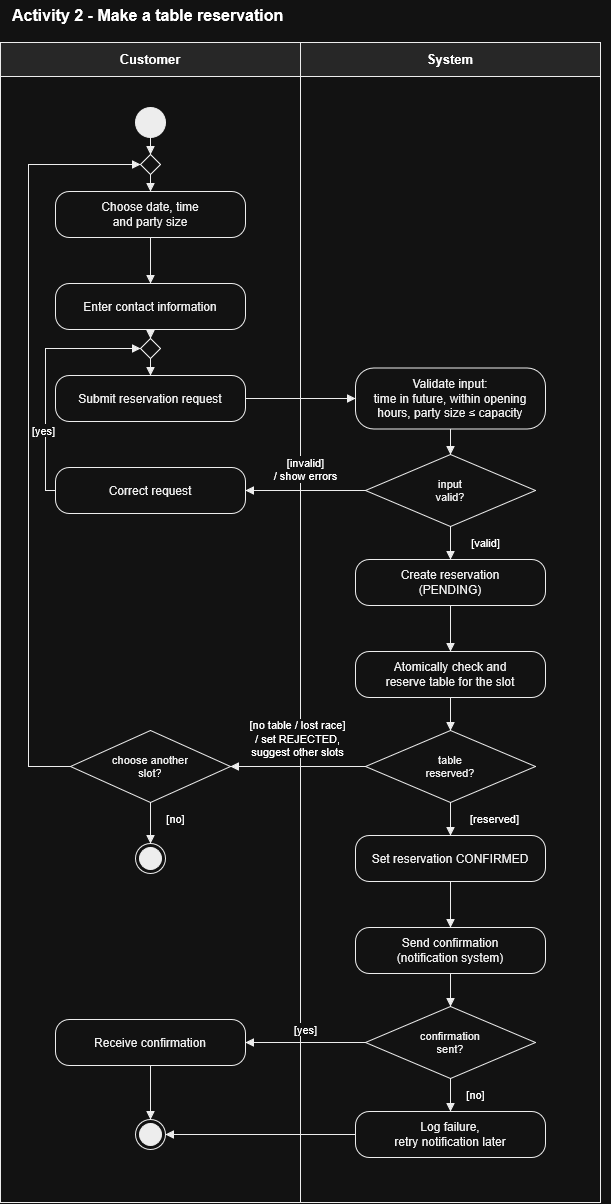

The diagram above was exported from draw.io. Its source (the exported page's mxGraphModel, read from the mxfile embedded in the PNG):
<mxGraphModel dx="2239" dy="1224" grid="1" gridSize="10" guides="1" tooltips="1" connect="1" arrows="1" fold="1" page="1" pageScale="1" pageWidth="640" pageHeight="1230" background="#FFFFFF" math="0" shadow="0">
  <root>
    <mxCell id="0" />
    <mxCell id="1" parent="0" />
    <mxCell id="c2" parent="1" style="text;html=1;align=left;verticalAlign=middle;fontSize=16;fontStyle=1;" value="Activity 2 - Make a table reservation" vertex="1">
      <mxGeometry height="30" width="600" x="10" y="8" as="geometry" />
    </mxCell>
    <mxCell id="c3" parent="1" style="rounded=0;whiteSpace=wrap;html=1;fillColor=none;strokeColor=#000000;" value="" vertex="1">
      <mxGeometry height="1160" width="300" y="50" as="geometry" />
    </mxCell>
    <mxCell id="c4" parent="1" style="rounded=0;whiteSpace=wrap;html=1;fillColor=#E6E6E6;strokeColor=#000000;fontStyle=1;fontSize=13;" value="Customer" vertex="1">
      <mxGeometry height="34" width="300" y="50" as="geometry" />
    </mxCell>
    <mxCell id="c5" parent="1" style="rounded=0;whiteSpace=wrap;html=1;fillColor=none;strokeColor=#000000;" value="" vertex="1">
      <mxGeometry height="1160" width="300" x="300" y="50" as="geometry" />
    </mxCell>
    <mxCell id="c6" parent="1" style="rounded=0;whiteSpace=wrap;html=1;fillColor=#E6E6E6;strokeColor=#000000;fontStyle=1;fontSize=13;" value="System" vertex="1">
      <mxGeometry height="34" width="300" x="300" y="50" as="geometry" />
    </mxCell>
    <mxCell id="c7" parent="1" style="ellipse;html=1;fillColor=#000000;strokeColor=#000000;" value="" vertex="1">
      <mxGeometry height="30" width="30" x="135" y="115" as="geometry" />
    </mxCell>
    <mxCell id="c8" parent="1" style="rounded=1;arcSize=30;whiteSpace=wrap;html=1;fillColor=#FFFFFF;strokeColor=#000000;fontColor=#000000;fontSize=12;" value="Choose date, time&lt;br&gt;and party size" vertex="1">
      <mxGeometry height="46" width="190" x="55" y="199" as="geometry" />
    </mxCell>
    <mxCell id="c9" parent="1" style="rounded=1;arcSize=30;whiteSpace=wrap;html=1;fillColor=#FFFFFF;strokeColor=#000000;fontColor=#000000;fontSize=12;" value="Enter contact information" vertex="1">
      <mxGeometry height="46" width="190" x="55" y="291" as="geometry" />
    </mxCell>
    <mxCell id="c10" parent="1" style="rounded=1;arcSize=30;whiteSpace=wrap;html=1;fillColor=#FFFFFF;strokeColor=#000000;fontColor=#000000;fontSize=12;" value="Submit reservation request" vertex="1">
      <mxGeometry height="46" width="190" x="55" y="383" as="geometry" />
    </mxCell>
    <mxCell id="c11" parent="1" style="rounded=1;arcSize=30;whiteSpace=wrap;html=1;fillColor=#FFFFFF;strokeColor=#000000;fontColor=#000000;fontSize=12;" value="Validate input:&lt;br&gt;time in future, within opening&lt;br&gt;hours, party size ≤ capacity" vertex="1">
      <mxGeometry height="61" width="190" x="355" y="375.5" as="geometry" />
    </mxCell>
    <mxCell id="c12" parent="1" style="rhombus;whiteSpace=wrap;html=1;fillColor=#FFFFFF;strokeColor=#000000;fontColor=#000000;fontSize=11;" value="input&lt;br&gt;valid?" vertex="1">
      <mxGeometry height="72" width="170" x="365" y="462" as="geometry" />
    </mxCell>
    <mxCell id="c13" parent="1" style="rounded=1;arcSize=30;whiteSpace=wrap;html=1;fillColor=#FFFFFF;strokeColor=#000000;fontColor=#000000;fontSize=12;" value="Correct request" vertex="1">
      <mxGeometry height="46" width="190" x="55" y="475" as="geometry" />
    </mxCell>
    <mxCell id="c14" parent="1" style="rounded=1;arcSize=30;whiteSpace=wrap;html=1;fillColor=#FFFFFF;strokeColor=#000000;fontColor=#000000;fontSize=12;" value="Create reservation&lt;br&gt;(PENDING)" vertex="1">
      <mxGeometry height="46" width="190" x="355" y="567" as="geometry" />
    </mxCell>
    <mxCell id="c15" parent="1" style="rounded=1;arcSize=30;whiteSpace=wrap;html=1;fillColor=#FFFFFF;strokeColor=#000000;fontColor=#000000;fontSize=12;" value="Atomically check and&lt;br&gt;reserve table for the slot" vertex="1">
      <mxGeometry height="46" width="190" x="355" y="659" as="geometry" />
    </mxCell>
    <mxCell id="c16" parent="1" style="rhombus;whiteSpace=wrap;html=1;fillColor=#FFFFFF;strokeColor=#000000;fontColor=#000000;fontSize=11;" value="table&lt;br&gt;reserved?" vertex="1">
      <mxGeometry height="72" width="170" x="365" y="738" as="geometry" />
    </mxCell>
    <mxCell id="c17" parent="1" style="rhombus;whiteSpace=wrap;html=1;fillColor=#FFFFFF;strokeColor=#000000;fontColor=#000000;fontSize=11;" value="choose another&lt;br&gt;slot?" vertex="1">
      <mxGeometry height="72" width="160" x="70" y="738" as="geometry" />
    </mxCell>
    <mxCell id="c18" parent="1" style="ellipse;html=1;shape=endState;fillColor=#000000;strokeColor=#000000;" value="" vertex="1">
      <mxGeometry height="30" width="30" x="135" y="851" as="geometry" />
    </mxCell>
    <mxCell id="c19" parent="1" style="rounded=1;arcSize=30;whiteSpace=wrap;html=1;fillColor=#FFFFFF;strokeColor=#000000;fontColor=#000000;fontSize=12;" value="Set reservation CONFIRMED" vertex="1">
      <mxGeometry height="46" width="190" x="355" y="843" as="geometry" />
    </mxCell>
    <mxCell id="c20" parent="1" style="rounded=1;arcSize=30;whiteSpace=wrap;html=1;fillColor=#FFFFFF;strokeColor=#000000;fontColor=#000000;fontSize=12;" value="Send confirmation&lt;br&gt;(notification system)" vertex="1">
      <mxGeometry height="46" width="190" x="355" y="935" as="geometry" />
    </mxCell>
    <mxCell id="c21" parent="1" style="rhombus;whiteSpace=wrap;html=1;fillColor=#FFFFFF;strokeColor=#000000;fontColor=#000000;fontSize=11;" value="confirmation&lt;br&gt;sent?" vertex="1">
      <mxGeometry height="72" width="170" x="365" y="1014" as="geometry" />
    </mxCell>
    <mxCell id="c22" parent="1" style="rounded=1;arcSize=30;whiteSpace=wrap;html=1;fillColor=#FFFFFF;strokeColor=#000000;fontColor=#000000;fontSize=12;" value="Receive confirmation" vertex="1">
      <mxGeometry height="46" width="190" x="55" y="1027" as="geometry" />
    </mxCell>
    <mxCell id="c23" parent="1" style="rounded=1;arcSize=30;whiteSpace=wrap;html=1;fillColor=#FFFFFF;strokeColor=#000000;fontColor=#000000;fontSize=12;" value="Log failure,&lt;br&gt;retry notification later" vertex="1">
      <mxGeometry height="46" width="190" x="355" y="1119" as="geometry" />
    </mxCell>
    <mxCell id="c24" parent="1" style="ellipse;html=1;shape=endState;fillColor=#000000;strokeColor=#000000;" value="" vertex="1">
      <mxGeometry height="30" width="30" x="135" y="1127" as="geometry" />
    </mxCell>
    <mxCell id="c25" edge="1" parent="1" source="c7" style="edgeStyle=orthogonalEdgeStyle;rounded=0;html=1;jettySize=auto;orthogonalLoop=1;strokeColor=#000000;endArrow=block;endFill=1;fontSize=11;labelBackgroundColor=#FFFFFF;exitX=0.5;exitY=1;entryX=0.5;entryY=0;" target="merge_slot" value="">
      <mxGeometry relative="1" as="geometry" />
    </mxCell>
    <mxCell id="c26" edge="1" parent="1" source="c8" style="edgeStyle=orthogonalEdgeStyle;rounded=0;html=1;jettySize=auto;orthogonalLoop=1;strokeColor=#000000;endArrow=block;endFill=1;fontSize=11;labelBackgroundColor=#FFFFFF;exitX=0.5000;exitY=1.0000;exitDx=0;exitDy=0;entryX=0.5000;entryY=0.0000;entryDx=0;entryDy=0;" target="c9" value="">
      <mxGeometry relative="1" as="geometry" />
    </mxCell>
    <mxCell id="c27" edge="1" parent="1" source="c9" style="edgeStyle=orthogonalEdgeStyle;rounded=0;html=1;jettySize=auto;orthogonalLoop=1;strokeColor=#000000;endArrow=block;endFill=1;fontSize=11;labelBackgroundColor=#FFFFFF;exitX=0.5;exitY=1;entryX=0.5;entryY=0;" target="merge_submit" value="">
      <mxGeometry relative="1" as="geometry" />
    </mxCell>
    <mxCell id="c28" edge="1" parent="1" source="c10" style="edgeStyle=orthogonalEdgeStyle;rounded=0;html=1;jettySize=auto;orthogonalLoop=1;strokeColor=#000000;endArrow=block;endFill=1;fontSize=11;labelBackgroundColor=#FFFFFF;exitX=1.0000;exitY=0.5000;exitDx=0;exitDy=0;entryX=0.0000;entryY=0.5000;entryDx=0;entryDy=0;" target="c11" value="">
      <mxGeometry relative="1" as="geometry" />
    </mxCell>
    <mxCell id="c29" edge="1" parent="1" source="c11" style="edgeStyle=orthogonalEdgeStyle;rounded=0;html=1;jettySize=auto;orthogonalLoop=1;strokeColor=#000000;endArrow=block;endFill=1;fontSize=11;labelBackgroundColor=#FFFFFF;exitX=0.5000;exitY=1.0000;exitDx=0;exitDy=0;entryX=0.5000;entryY=0.0000;entryDx=0;entryDy=0;" target="c12" value="">
      <mxGeometry relative="1" as="geometry" />
    </mxCell>
    <mxCell id="c30" edge="1" parent="1" source="c12" style="edgeStyle=orthogonalEdgeStyle;rounded=0;html=1;jettySize=auto;orthogonalLoop=1;strokeColor=#000000;endArrow=block;endFill=1;fontSize=11;labelBackgroundColor=#FFFFFF;exitX=0.0000;exitY=0.5000;exitDx=0;exitDy=0;entryX=1.0000;entryY=0.5000;entryDx=0;entryDy=0;" target="c13" value="[invalid]&lt;br&gt;/ show errors">
      <mxGeometry relative="1" as="geometry">
        <mxPoint y="-21" as="offset" />
      </mxGeometry>
    </mxCell>
    <mxCell id="c31" edge="1" parent="1" source="c13" style="edgeStyle=orthogonalEdgeStyle;rounded=0;html=1;jettySize=auto;orthogonalLoop=1;strokeColor=#000000;endArrow=block;endFill=1;fontSize=11;labelBackgroundColor=#FFFFFF;exitX=0;exitY=0.5;entryX=0;entryY=0.5;" target="merge_submit" value="">
      <mxGeometry relative="1" as="geometry">
        <Array as="points">
          <mxPoint x="45" y="498" />
          <mxPoint x="45" y="356" />
        </Array>
      </mxGeometry>
    </mxCell>
    <mxCell id="c32" edge="1" parent="1" source="c12" style="edgeStyle=orthogonalEdgeStyle;rounded=0;html=1;jettySize=auto;orthogonalLoop=1;strokeColor=#000000;endArrow=block;endFill=1;fontSize=11;labelBackgroundColor=#FFFFFF;exitX=0.5000;exitY=1.0000;exitDx=0;exitDy=0;entryX=0.5000;entryY=0.0000;entryDx=0;entryDy=0;" target="c14" value="[valid]">
      <mxGeometry relative="1" x="-0.0606" as="geometry">
        <mxPoint x="34.7" as="offset" />
      </mxGeometry>
    </mxCell>
    <mxCell id="c33" edge="1" parent="1" source="c14" style="edgeStyle=orthogonalEdgeStyle;rounded=0;html=1;jettySize=auto;orthogonalLoop=1;strokeColor=#000000;endArrow=block;endFill=1;fontSize=11;labelBackgroundColor=#FFFFFF;exitX=0.5000;exitY=1.0000;exitDx=0;exitDy=0;entryX=0.5000;entryY=0.0000;entryDx=0;entryDy=0;" target="c15" value="">
      <mxGeometry relative="1" as="geometry" />
    </mxCell>
    <mxCell id="c34" edge="1" parent="1" source="c15" style="edgeStyle=orthogonalEdgeStyle;rounded=0;html=1;jettySize=auto;orthogonalLoop=1;strokeColor=#000000;endArrow=block;endFill=1;fontSize=11;labelBackgroundColor=#FFFFFF;exitX=0.5000;exitY=1.0000;exitDx=0;exitDy=0;entryX=0.5000;entryY=0.0000;entryDx=0;entryDy=0;" target="c16" value="">
      <mxGeometry relative="1" as="geometry" />
    </mxCell>
    <mxCell id="c35" edge="1" parent="1" source="c16" style="edgeStyle=orthogonalEdgeStyle;rounded=0;html=1;jettySize=auto;orthogonalLoop=1;strokeColor=#000000;endArrow=block;endFill=1;fontSize=11;labelBackgroundColor=#FFFFFF;exitX=0.5000;exitY=1.0000;exitDx=0;exitDy=0;entryX=0.5000;entryY=0.0000;entryDx=0;entryDy=0;" target="c19" value="[reserved]">
      <mxGeometry relative="1" x="-0.0606" as="geometry">
        <mxPoint x="44" as="offset" />
      </mxGeometry>
    </mxCell>
    <mxCell id="c36" edge="1" parent="1" source="c16" style="edgeStyle=orthogonalEdgeStyle;rounded=0;html=1;jettySize=auto;orthogonalLoop=1;strokeColor=#000000;endArrow=block;endFill=1;fontSize=11;labelBackgroundColor=#FFFFFF;exitX=0.0000;exitY=0.5000;exitDx=0;exitDy=0;entryX=1.0000;entryY=0.5000;entryDx=0;entryDy=0;" target="c17" value="[no table / lost race]&lt;br&gt;/ set REJECTED,&lt;br&gt;suggest other slots">
      <mxGeometry relative="1" as="geometry">
        <mxPoint y="-28.5" as="offset" />
      </mxGeometry>
    </mxCell>
    <mxCell id="c37" edge="1" parent="1" source="c17" style="edgeStyle=orthogonalEdgeStyle;rounded=0;html=1;jettySize=auto;orthogonalLoop=1;strokeColor=#000000;endArrow=block;endFill=1;fontSize=11;labelBackgroundColor=#FFFFFF;exitX=0;exitY=0.5;entryX=0;entryY=0.5;" target="merge_slot" value="[yes]">
      <mxGeometry relative="1" as="geometry">
        <mxPoint x="15" as="offset" />
        <Array as="points">
          <mxPoint x="28" y="774" />
          <mxPoint x="28" y="172" />
        </Array>
      </mxGeometry>
    </mxCell>
    <mxCell id="c38" edge="1" parent="1" source="c17" style="edgeStyle=orthogonalEdgeStyle;rounded=0;html=1;jettySize=auto;orthogonalLoop=1;strokeColor=#000000;endArrow=block;endFill=1;fontSize=11;labelBackgroundColor=#FFFFFF;exitX=0.5000;exitY=1.0000;exitDx=0;exitDy=0;entryX=0.5000;entryY=0.0000;entryDx=0;entryDy=0;" target="c18" value="[no]">
      <mxGeometry relative="1" x="-0.2439" as="geometry">
        <mxPoint x="25.4" as="offset" />
      </mxGeometry>
    </mxCell>
    <mxCell id="c39" edge="1" parent="1" source="c19" style="edgeStyle=orthogonalEdgeStyle;rounded=0;html=1;jettySize=auto;orthogonalLoop=1;strokeColor=#000000;endArrow=block;endFill=1;fontSize=11;labelBackgroundColor=#FFFFFF;exitX=0.5000;exitY=1.0000;exitDx=0;exitDy=0;entryX=0.5000;entryY=0.0000;entryDx=0;entryDy=0;" target="c20" value="">
      <mxGeometry relative="1" as="geometry" />
    </mxCell>
    <mxCell id="c40" edge="1" parent="1" source="c20" style="edgeStyle=orthogonalEdgeStyle;rounded=0;html=1;jettySize=auto;orthogonalLoop=1;strokeColor=#000000;endArrow=block;endFill=1;fontSize=11;labelBackgroundColor=#FFFFFF;exitX=0.5000;exitY=1.0000;exitDx=0;exitDy=0;entryX=0.5000;entryY=0.0000;entryDx=0;entryDy=0;" target="c21" value="">
      <mxGeometry relative="1" as="geometry" />
    </mxCell>
    <mxCell id="c41" edge="1" parent="1" source="c21" style="edgeStyle=orthogonalEdgeStyle;rounded=0;html=1;jettySize=auto;orthogonalLoop=1;strokeColor=#000000;endArrow=block;endFill=1;fontSize=11;labelBackgroundColor=#FFFFFF;exitX=0.0000;exitY=0.5000;exitDx=0;exitDy=0;entryX=1.0000;entryY=0.5000;entryDx=0;entryDy=0;" target="c22" value="[yes]">
      <mxGeometry relative="1" as="geometry">
        <mxPoint y="-13.5" as="offset" />
      </mxGeometry>
    </mxCell>
    <mxCell id="c42" edge="1" parent="1" source="c21" style="edgeStyle=orthogonalEdgeStyle;rounded=0;html=1;jettySize=auto;orthogonalLoop=1;strokeColor=#000000;endArrow=block;endFill=1;fontSize=11;labelBackgroundColor=#FFFFFF;exitX=0.5000;exitY=1.0000;exitDx=0;exitDy=0;entryX=0.5000;entryY=0.0000;entryDx=0;entryDy=0;" target="c23" value="[no]">
      <mxGeometry relative="1" x="-0.0606" as="geometry">
        <mxPoint x="25.4" as="offset" />
      </mxGeometry>
    </mxCell>
    <mxCell id="c43" edge="1" parent="1" source="c22" style="edgeStyle=orthogonalEdgeStyle;rounded=0;html=1;jettySize=auto;orthogonalLoop=1;strokeColor=#000000;endArrow=block;endFill=1;fontSize=11;labelBackgroundColor=#FFFFFF;exitX=0.5000;exitY=1.0000;exitDx=0;exitDy=0;entryX=0.5000;entryY=0.0000;entryDx=0;entryDy=0;" target="c24" value="">
      <mxGeometry relative="1" as="geometry" />
    </mxCell>
    <mxCell id="c44" edge="1" parent="1" source="c23" style="edgeStyle=orthogonalEdgeStyle;rounded=0;html=1;jettySize=auto;orthogonalLoop=1;strokeColor=#000000;endArrow=block;endFill=1;fontSize=11;labelBackgroundColor=#FFFFFF;exitX=0.0000;exitY=0.5000;exitDx=0;exitDy=0;entryX=1.0000;entryY=0.5000;entryDx=0;entryDy=0;" target="c24" value="">
      <mxGeometry relative="1" as="geometry" />
    </mxCell>
    <mxCell id="merge_slot" parent="1" style="rhombus;whiteSpace=wrap;html=1;fillColor=#FFFFFF;strokeColor=#000000;fontColor=#000000;fontSize=11;" value="" vertex="1">
      <mxGeometry height="20" width="20" x="140" y="162" as="geometry" />
    </mxCell>
    <mxCell id="merge_slot_out" edge="1" parent="1" source="merge_slot" style="edgeStyle=orthogonalEdgeStyle;rounded=0;html=1;jettySize=auto;orthogonalLoop=1;strokeColor=#000000;endArrow=block;endFill=1;fontSize=11;labelBackgroundColor=#FFFFFF;exitX=0.5;exitY=1;entryX=0.5;entryY=0;" target="c8" value="">
      <mxGeometry relative="1" as="geometry" />
    </mxCell>
    <mxCell id="merge_submit" parent="1" style="rhombus;whiteSpace=wrap;html=1;fillColor=#FFFFFF;strokeColor=#000000;fontColor=#000000;fontSize=11;" value="" vertex="1">
      <mxGeometry height="20" width="20" x="140" y="346" as="geometry" />
    </mxCell>
    <mxCell id="merge_submit_out" edge="1" parent="1" source="merge_submit" style="edgeStyle=orthogonalEdgeStyle;rounded=0;html=1;jettySize=auto;orthogonalLoop=1;strokeColor=#000000;endArrow=block;endFill=1;fontSize=11;labelBackgroundColor=#FFFFFF;exitX=0.5;exitY=1;entryX=0.5;entryY=0;" target="c10" value="">
      <mxGeometry relative="1" as="geometry" />
    </mxCell>
  </root>
</mxGraphModel>